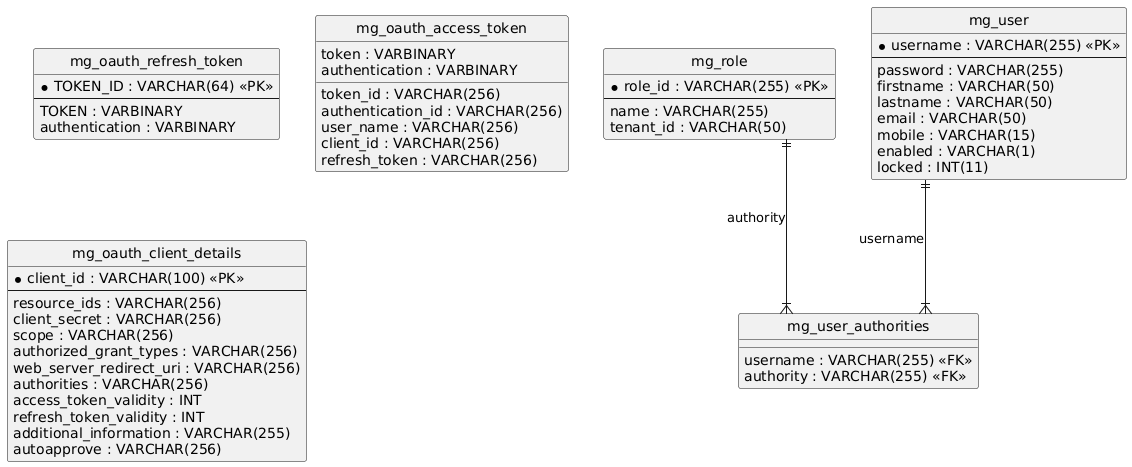

The diagram above was rendered by PlantUML. Its source (embedded in the PNG):
@startuml
hide circle
skinparam linetype ortho

entity "mg_role" as mg_role {
  * role_id : VARCHAR(255) <<PK>>
  --
  name : VARCHAR(255)
  tenant_id : VARCHAR(50)
}

entity "mg_user" as mg_user {
  * username : VARCHAR(255) <<PK>>
  --
  password : VARCHAR(255)
  firstname : VARCHAR(50)
  lastname : VARCHAR(50)
  email : VARCHAR(50)
  mobile : VARCHAR(15)
  enabled : VARCHAR(1)
  locked : INT(11)
}

entity "mg_user_authorities" as mg_user_authorities {
  username : VARCHAR(255) <<FK>>
  authority : VARCHAR(255) <<FK>>
}

entity "mg_oauth_refresh_token" as mg_oauth_refresh_token {
  * TOKEN_ID : VARCHAR(64) <<PK>>
  --
  TOKEN : VARBINARY
  authentication : VARBINARY
}

entity "mg_oauth_access_token" as mg_oauth_access_token {
  token_id : VARCHAR(256)
  token : VARBINARY
  authentication_id : VARCHAR(256)
  user_name : VARCHAR(256)
  client_id : VARCHAR(256)
  authentication : VARBINARY
  refresh_token : VARCHAR(256)
}

entity "mg_oauth_client_details" as mg_oauth_client_details {
  * client_id : VARCHAR(100) <<PK>>
  --
  resource_ids : VARCHAR(256)
  client_secret : VARCHAR(256)
  scope : VARCHAR(256)
  authorized_grant_types : VARCHAR(256)
  web_server_redirect_uri : VARCHAR(256)
  authorities : VARCHAR(256)
  access_token_validity : INT
  refresh_token_validity : INT
  additional_information : VARCHAR(255)
  autoapprove : VARCHAR(256)
}

mg_role ||--|{ mg_user_authorities : "authority"
mg_user ||--|{ mg_user_authorities : "username"
@enduml